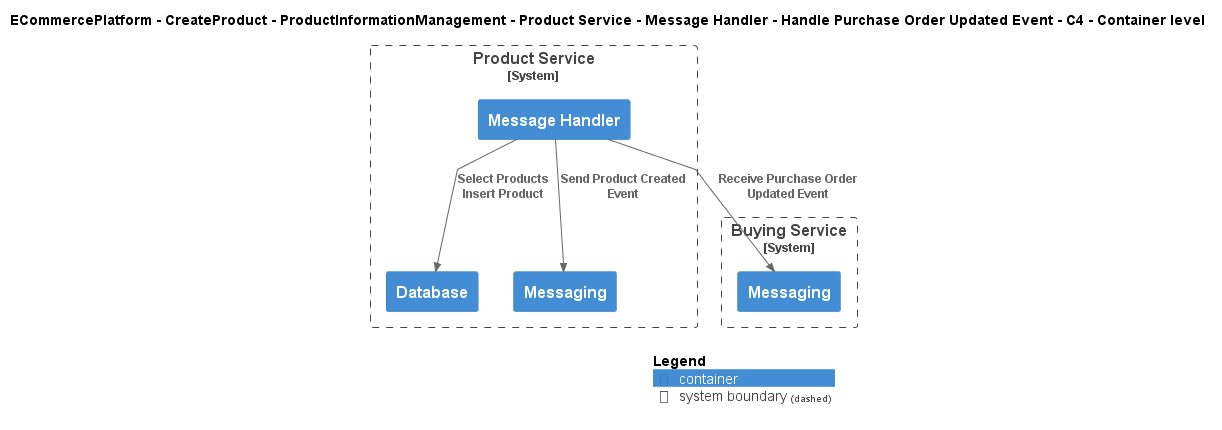

The diagram above was rendered by PlantUML. Its source (embedded in the PNG):
@startuml
!include ..\..\..\..\..\..\..\..\..\.c4s\C4_Container.puml

AddElementTag("c4interflow:lifecycle:new", $bgColor=green, $fontColor=#ffffff, $borderColor=green, $shadowing="False")
AddElementTag("c4interflow:lifecycle:changed", $bgColor=orange, $fontColor=#ffffff, $borderColor=orange, $shadowing="False")
AddElementTag("c4interflow:lifecycle:removed", $bgColor=red, $fontColor=#ffffff, $borderColor=red, $shadowing="False")

AddRelTag("c4interflow:lifecycle:new", $textColor=green, $lineColor=green)
AddRelTag("c4interflow:lifecycle:changed", $textColor=orange, $lineColor=orange)
AddRelTag("c4interflow:lifecycle:removed", $textColor=red, $lineColor=red)

SHOW_PERSON_PORTRAIT()
LAYOUT_TOP_DOWN()

skinparam linetype polyline

title ECommercePlatform - CreateProduct - ProductInformationManagement - Product Service - Message Handler - Handle Purchase Order Updated Event - C4 - Container level


System_Boundary(ECommercePlatform.CreateProduct.ProductInformationManagement.SoftwareSystems.ProductService, "Product Service") {
    Container(ECommercePlatform.CreateProduct.ProductInformationManagement.SoftwareSystems.ProductService.Containers.MessageHandler, "Message Handler", "", "")
    Container(ECommercePlatform.CreateProduct.ProductInformationManagement.SoftwareSystems.ProductService.Containers.Database, "Database", "", "")
    Container(ECommercePlatform.CreateProduct.ProductInformationManagement.SoftwareSystems.ProductService.Containers.Messaging, "Messaging", "", "")
}

System_Boundary(ECommercePlatform.CreateProduct.BuyingAndMerchandising.SoftwareSystems.BuyingService, "Buying Service") {
    Container(ECommercePlatform.CreateProduct.BuyingAndMerchandising.SoftwareSystems.BuyingService.Containers.Messaging, "Messaging", "", "")
}

Rel(ECommercePlatform.CreateProduct.ProductInformationManagement.SoftwareSystems.ProductService.Containers.MessageHandler, ECommercePlatform.CreateProduct.BuyingAndMerchandising.SoftwareSystems.BuyingService.Containers.Messaging, "Receive Purchase Order Updated Event")
Rel(ECommercePlatform.CreateProduct.ProductInformationManagement.SoftwareSystems.ProductService.Containers.MessageHandler, ECommercePlatform.CreateProduct.ProductInformationManagement.SoftwareSystems.ProductService.Containers.Database, "Select Products\nInsert Product")
Rel(ECommercePlatform.CreateProduct.ProductInformationManagement.SoftwareSystems.ProductService.Containers.MessageHandler, ECommercePlatform.CreateProduct.ProductInformationManagement.SoftwareSystems.ProductService.Containers.Messaging, "Send Product Created Event")


SHOW_LEGEND()
@enduml